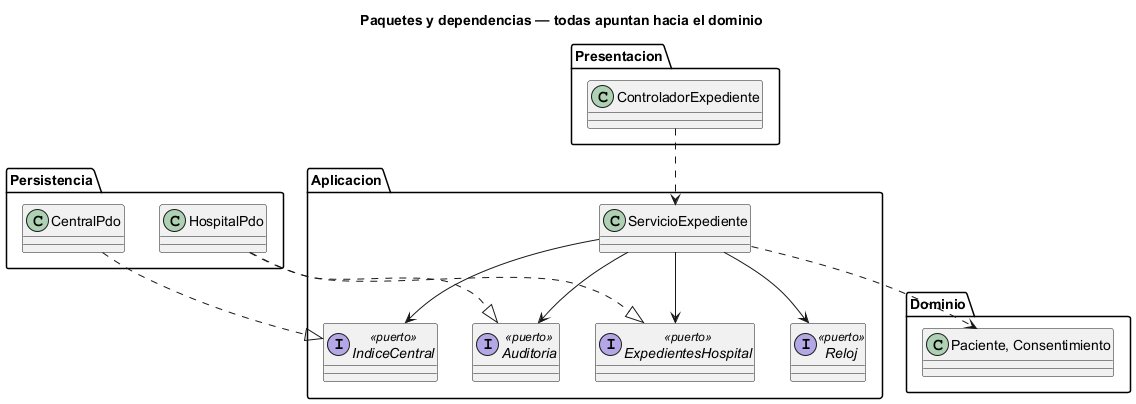

The diagram above was rendered by PlantUML. Its source (embedded in the PNG):
@startuml semana-03-paquetes-dependencias
title Paquetes y dependencias — todas apuntan hacia el dominio
package Presentacion {
  class ControladorExpediente
}
package Aplicacion {
  class ServicioExpediente
  interface ExpedientesHospital <<puerto>>
  interface IndiceCentral <<puerto>>
  interface Auditoria <<puerto>>
  interface Reloj <<puerto>>
}
package Dominio {
  class "Paciente, Consentimiento" as Reglas
}
package Persistencia {
  class HospitalPdo
  class CentralPdo
}
ControladorExpediente ..> ServicioExpediente
ServicioExpediente ..> Reglas
ServicioExpediente --> ExpedientesHospital
ServicioExpediente --> IndiceCentral
ServicioExpediente --> Auditoria
ServicioExpediente --> Reloj
HospitalPdo ..|> ExpedientesHospital
HospitalPdo ..|> Auditoria
CentralPdo ..|> IndiceCentral
@enduml